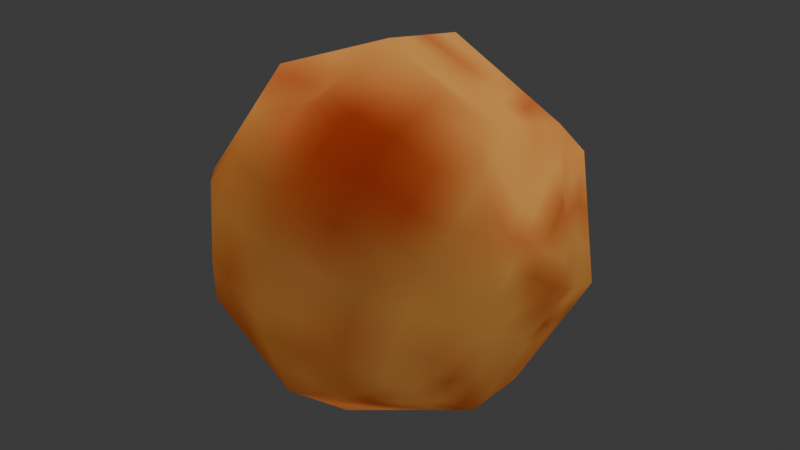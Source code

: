 # Source: gore2.blend  (saved by Blender 4.1.24; exported with 4.5.12 LTS)
import bpy
from mathutils import Matrix  # noqa: F401  (used for matrix-valued properties, if any)

bpy.ops.wm.read_factory_settings(use_empty=True)
scene = bpy.context.scene
scene.name = 'Scene'

# ---- collections
col_collection = bpy.data.collections.new('Collection'); scene.collection.children.link(col_collection)

# ---- images (referenced by path relative to the original .blend; pixels are not part of the script)
import os
ASSET_DIR = os.environ.get("B2B_ASSET_DIR", "")  # directory of the original .blend (textures are referenced by path, not embedded)
HERE = os.path.dirname(os.path.abspath(__file__))  # packed textures are extracted next to this script under _unpacked/

def load_image(name, relpath, width, height, colorspace="sRGB"):
    """Load a texture the original file referenced (path relative to the .blend, or extracted next to this script)."""
    p = next((c for c in (os.path.join(HERE, relpath), os.path.join(ASSET_DIR, relpath)) if relpath and os.path.exists(c)), "")
    if p:
        img = bpy.data.images.load(p, check_existing=True)
        img.name = name
    else:  # same state as the original file: an image datablock whose file is absent (Cycles renders it pink)
        img = bpy.data.images.new(name, width, height)
        img.source = "FILE"
        img.filepath = "//" + (relpath or name)
    img.colorspace_settings.name = colorspace
    return img
img_biohoover_png = load_image('BioHoover.png', '_unpacked/BioHoover.f59d3b49.png', 128, 128, 'sRGB')

# ---- materials (node trees are filled in below, after node groups)
mat_biohoover = bpy.data.materials.new('BioHoover')
mat_biohoover.use_transparent_shadow = False

# ---- material node trees
mat_biohoover.use_nodes = True; mat_biohoover.node_tree.nodes.clear()
_N = mat_biohoover.node_tree.nodes; _L = mat_biohoover.node_tree.links
n0 = _N.new('ShaderNodeBsdfPrincipled'); n0.name = 'Principled BSDF'; n0.location = (10, 300)
n1 = _N.new('ShaderNodeOutputMaterial'); n1.name = 'Material Output'; n1.location = (300, 300)
n2 = _N.new('ShaderNodeTexImage'); n2.name = 'Image Texture'; n2.location = (-453, 369)
n2.image = img_biohoover_png
_L.new(n2.outputs[0], n1.inputs[0])
n1.is_active_output = True

# ---- world
world_world = bpy.data.worlds.new('World'); scene.world = world_world
world_world.use_nodes = True; world_world.node_tree.nodes.clear()
_N = world_world.node_tree.nodes; _L = world_world.node_tree.links
n0 = _N.new('ShaderNodeOutputWorld'); n0.name = 'World Output'; n0.location = (300, 300)
n1 = _N.new('ShaderNodeBackground'); n1.name = 'Background'; n1.location = (10, 300)
n1.inputs[0].default_value = (0.05088, 0.05088, 0.05088, 1.0)
_L.new(n1.outputs[0], n0.inputs[0])
n0.is_active_output = True
world_world.color = (0.05088, 0.05088, 0.05088)
world_world.use_sun_shadow = False
world_world.sun_shadow_jitter_overblur = 0.0

# ---- meshes
me_gore = bpy.data.meshes.new('gore')
me_gore.from_pydata([(0.0572, -0.1203, 0.1524), (0.1045, -0.03964, 0.1664), (0.1218, 0.05029, 0.1427), (0.1045, 0.1253, 0.08784), (0.0572, 0.1654, 0.01639), (0.08396, -0.1481, 0.0941), (0.1508, -0.08773, 0.06535), (0.1753, -0.005247, 0.02608), (0.1508, 0.07724, -0.01319), (0.08396, 0.1376, -0.04194), (0.0572, -0.1759, 0.03578), (0.1045, -0.1358, -0.03567), (0.1218, -0.06078, -0.09057), (0.1045, 0.02914, -0.1142), (0.0572, 0.1099, -0.1003), (-0.007402, -0.1874, 0.01162), (-0.007402, -0.1558, -0.07752), (-0.007402, -0.08379, -0.1389), (-0.007402, 0.00922, -0.1561), (-0.007402, 0.09835, -0.1244), (-0.007402, -0.1702, 0.1046), (-0.072, -0.1759, 0.03578), (-0.1193, -0.1358, -0.03567), (-0.1366, -0.06078, -0.09057), (-0.1193, 0.02914, -0.1142), (-0.072, 0.1099, -0.1003), (-0.007402, 0.1597, -0.05246), (-0.09876, -0.1481, 0.0941), (-0.1656, -0.08773, 0.06535), (-0.1901, -0.005247, 0.02608), (-0.1656, 0.07724, -0.01319), (-0.09876, 0.1376, -0.04194), (-0.072, -0.1203, 0.1524), (-0.1193, -0.03964, 0.1664), (-0.1366, 0.05029, 0.1427), (-0.1193, 0.1253, 0.08784), (-0.072, 0.1654, 0.01639), (-0.007402, -0.1088, 0.1766), (-0.007402, -0.01971, 0.2082), (-0.007402, 0.07329, 0.1911), (-0.007402, 0.1453, 0.1297), (-0.007402, 0.1769, 0.04055)], [], [(41, 40, 3, 4), (39, 38, 1, 2), (37, 20, 0), (26, 41, 4), (40, 39, 2, 3), (38, 37, 0, 1), (0, 20, 5), (26, 4, 9), (3, 2, 7, 8), (1, 0, 5, 6), (4, 3, 8, 9), (2, 1, 6, 7), (26, 9, 14), (8, 7, 12, 13), (6, 5, 10, 11), (9, 8, 13, 14), (7, 6, 11, 12), (5, 20, 10), (26, 14, 19), (13, 12, 17, 18), (11, 10, 15, 16), (14, 13, 18, 19), (12, 11, 16, 17), (10, 20, 15), (26, 19, 25), (18, 17, 23, 24), (16, 15, 21, 22), (19, 18, 24, 25), (17, 16, 22, 23), (15, 20, 21), (24, 23, 29, 30), (22, 21, 27, 28), (25, 24, 30, 31), (23, 22, 28, 29), (21, 20, 27), (26, 25, 31), (28, 27, 32, 33), (31, 30, 35, 36), (29, 28, 33, 34), (27, 20, 32), (26, 31, 36), (30, 29, 34, 35), (36, 35, 40, 41), (34, 33, 38, 39), (32, 20, 37), (26, 36, 41), (35, 34, 39, 40), (33, 32, 37, 38)])
me_gore.polygons.foreach_set('use_smooth', [True] * 48)
_uv = me_gore.uv_layers.new(name='UVMap')
_uv.uv.foreach_set('vector', [0.8198, 0.2953, 0.8159, 0.3139, 0.7935, 0.2979, 0.8098, 0.2874, 0.8478, 0.1817, 0.8549, 0.1531, 0.881, 0.147, 0.8984, 0.1727, 0.8582, 0.1343, 0.8609, 0.1183, 0.8706, 0.1321, 0.8242, 0.2792, 0.8198, 0.2953, 0.8098, 0.2874, 0.8159, 0.3139, 0.8071, 0.3409, 0.7709, 0.3113, 0.7935, 0.2979, 0.8549, 0.1531, 0.8582, 0.1343, 0.8706, 0.1321, 0.881, 0.147, 0.8706, 0.1321, 0.8609, 0.1183, 0.8771, 0.1211, 0.8242, 0.2792, 0.8098, 0.2874, 0.8086, 0.2751, 0.7935, 0.2979, 0.7709, 0.3113, 0.7626, 0.2653, 0.7903, 0.2703, 0.881, 0.147, 0.8706, 0.1321, 0.8771, 0.1211, 0.8964, 0.1246, 0.8098, 0.2874, 0.7935, 0.2979, 0.7903, 0.2703, 0.8086, 0.2751, 0.8984, 0.1727, 0.881, 0.147, 0.8964, 0.1246, 0.9232, 0.1296, 0.8242, 0.2792, 0.8086, 0.2751, 0.8157, 0.2649, 0.7903, 0.2703, 0.7626, 0.2653, 0.7896, 0.2238, 0.8067, 0.2482, 0.8964, 0.1246, 0.8771, 0.1211, 0.8748, 0.1085, 0.8902, 0.09752, 0.8086, 0.2751, 0.7903, 0.2703, 0.8067, 0.2482, 0.8157, 0.2649, 0.9232, 0.1296, 0.8964, 0.1246, 0.8902, 0.09752, 0.9145, 0.08293, 0.8771, 0.1211, 0.8609, 0.1183, 0.8748, 0.1085, 0.8242, 0.2792, 0.8157, 0.2649, 0.8284, 0.2628, 0.8067, 0.2482, 0.7896, 0.2238, 0.8414, 0.2137, 0.8331, 0.2451, 0.8902, 0.09752, 0.8748, 0.1085, 0.8638, 0.1023, 0.8668, 0.08346, 0.8157, 0.2649, 0.8067, 0.2482, 0.8331, 0.2451, 0.8284, 0.2628, 0.9145, 0.08293, 0.8902, 0.09752, 0.8668, 0.08346, 0.8738, 0.05478, 0.8748, 0.1085, 0.8609, 0.1183, 0.8638, 0.1023, 0.8242, 0.2792, 0.8284, 0.2628, 0.8382, 0.2708, 0.8331, 0.2451, 0.8414, 0.2137, 0.8813, 0.2478, 0.8548, 0.2611, 0.8668, 0.08346, 0.8638, 0.1023, 0.8515, 0.1046, 0.8404, 0.0898, 0.8284, 0.2628, 0.8331, 0.2451, 0.8548, 0.2611, 0.8382, 0.2708, 0.8738, 0.05478, 0.8668, 0.08346, 0.8404, 0.0898, 0.8231, 0.06394, 0.8638, 0.1023, 0.8609, 0.1183, 0.8515, 0.1046, 0.8548, 0.2611, 0.8813, 0.2478, 0.8859, 0.2963, 0.8594, 0.289, 0.8404, 0.0898, 0.8515, 0.1046, 0.844, 0.1153, 0.8245, 0.1118, 0.8382, 0.2708, 0.8548, 0.2611, 0.8594, 0.289, 0.8405, 0.2832, 0.8231, 0.06394, 0.8404, 0.0898, 0.8245, 0.1118, 0.7978, 0.1068, 0.8515, 0.1046, 0.8609, 0.1183, 0.844, 0.1153, 0.8242, 0.2792, 0.8382, 0.2708, 0.8405, 0.2832, 0.8245, 0.1118, 0.844, 0.1153, 0.8473, 0.1281, 0.8313, 0.1386, 0.8405, 0.2832, 0.8594, 0.289, 0.842, 0.3098, 0.8328, 0.2939, 0.7978, 0.1068, 0.8245, 0.1118, 0.8313, 0.1386, 0.8071, 0.1535, 0.844, 0.1153, 0.8609, 0.1183, 0.8473, 0.1281, 0.8242, 0.2792, 0.8405, 0.2832, 0.8328, 0.2939, 0.8594, 0.289, 0.8859, 0.2963, 0.8571, 0.3365, 0.842, 0.3098, 0.8328, 0.2939, 0.842, 0.3098, 0.8159, 0.3139, 0.8198, 0.2953, 0.8071, 0.1535, 0.8313, 0.1386, 0.8549, 0.1531, 0.8478, 0.1817, 0.8473, 0.1281, 0.8609, 0.1183, 0.8582, 0.1343, 0.8242, 0.2792, 0.8328, 0.2939, 0.8198, 0.2953, 0.842, 0.3098, 0.8571, 0.3365, 0.8071, 0.3409, 0.8159, 0.3139, 0.8313, 0.1386, 0.8473, 0.1281, 0.8582, 0.1343, 0.8549, 0.1531])
me_gore.materials.append(mat_biohoover)
me_gore.update()

# ---- objects
ob_gore = bpy.data.objects.new('gore', me_gore)

# ---- transforms, parenting, visibility, modifiers, constraints
ob_gore.location = (0.0, 0.0, 0.0)
_vg = ob_gore.vertex_groups.new(name='body')
for _i, _w in zip([0, 1, 2, 3, 4, 5, 6, 7, 8, 9, 10, 11, 12, 13, 14, 15, 16, 17, 18, 19, 20, 21, 22, 23, 24, 25, 26, 27, 28, 29, 30, 31, 32, 33, 34, 35, 36, 37, 38, 39, 40, 41], [1.0, 1.0, 1.0, 1.0, 1.0, 1.0, 1.0, 1.0, 1.0, 1.0, 1.0, 1.0, 1.0, 1.0, 1.0, 1.0, 1.0, 1.0, 0.9942, 0.9996, 1.0, 1.0, 1.0, 0.9992, 0.9964, 0.9996, 1.0, 1.0, 1.0, 1.0, 0.9998, 0.998, 1.0, 1.0, 1.0, 1.0, 1.0, 1.0, 1.0, 1.0, 1.0, 1.0]): _vg.add([_i], _w, 'REPLACE')
_vg = ob_gore.vertex_groups.new(name='Leg_l')
_vg = ob_gore.vertex_groups.new(name='Leg_r')
_m = ob_gore.modifiers.new('Armature', 'ARMATURE')

# ---- collection membership
col_collection.objects.link(ob_gore)

# ---- scene / render settings (as saved in the file)
scene.frame_start = 1; scene.frame_end = 250; scene.frame_set(0)
scene.render.engine = 'BLENDER_EEVEE_NEXT'
scene.cycles.sampling_pattern = 'TABULATED_SOBOL'
scene.eevee.ray_tracing_options.trace_max_roughness = 0.0
bpy.context.view_layer.update()

# ---- added for rendering (the .blend has no active camera and no usable light): camera, sun
cam_auto = bpy.data.cameras.new('AutoCamera')
cam_auto.lens = 50.0
cam_auto.sensor_width = 36.0
cam_auto.clip_end = 1000.0
ob_auto_camera = bpy.data.objects.new('AutoCamera', cam_auto)
scene.collection.objects.link(ob_auto_camera)
ob_auto_camera.location = (0.576986, -0.706513, 0.493594)
ob_auto_camera.rotation_euler = (1.09748, -7.21219e-08, 0.694738)
scene.camera = ob_auto_camera
light_auto_sun = bpy.data.lights.new('AutoSun', 'SUN')
light_auto_sun.energy = 3.0
light_auto_sun.angle = 0.0523599
ob_auto_sun = bpy.data.objects.new('AutoSun', light_auto_sun)
scene.collection.objects.link(ob_auto_sun)
ob_auto_sun.rotation_euler = (0.872665, 0.174533, 0.523599)
bpy.context.view_layer.update()
